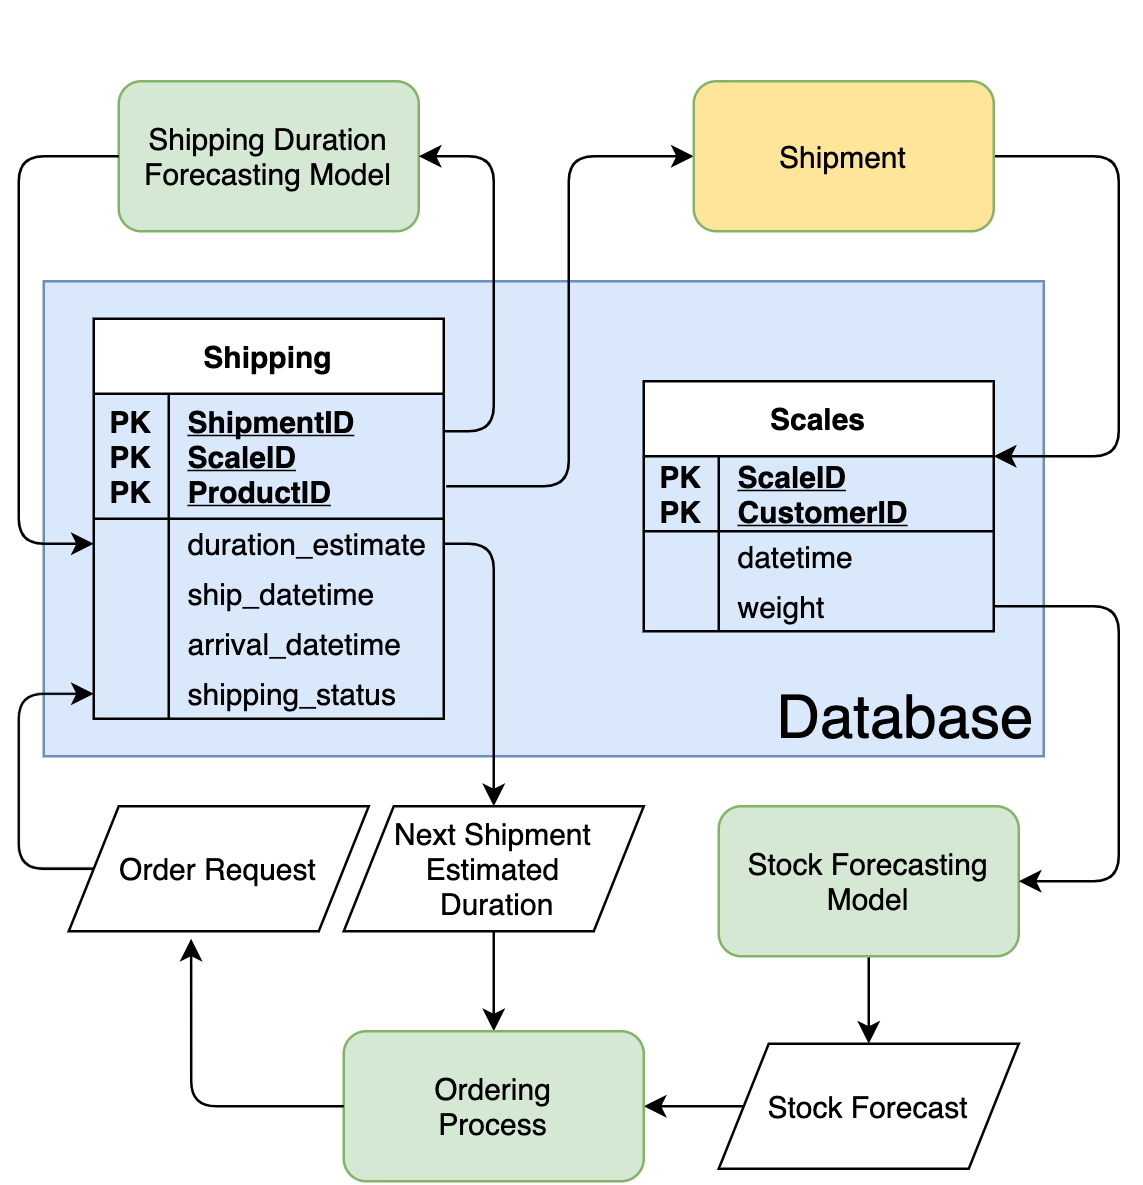

The diagram above was exported from draw.io. Its source (the exported page's mxGraphModel, read from the mxfile embedded in the PNG):
<mxGraphModel dx="1207" dy="682" grid="1" gridSize="10" guides="1" tooltips="1" connect="1" arrows="1" fold="1" page="1" pageScale="1" pageWidth="1169" pageHeight="827" math="0" shadow="0">
  <root>
    <mxCell id="8GNA8KY_6oyrEaq26eYZ-0" />
    <mxCell id="8GNA8KY_6oyrEaq26eYZ-1" parent="8GNA8KY_6oyrEaq26eYZ-0" />
    <mxCell id="8GNA8KY_6oyrEaq26eYZ-2" value="" style="rounded=0;whiteSpace=wrap;html=1;fillColor=#dae8fc;strokeColor=#6c8ebf;" vertex="1" parent="8GNA8KY_6oyrEaq26eYZ-1">
      <mxGeometry x="380" y="240" width="400" height="190" as="geometry" />
    </mxCell>
    <mxCell id="8GNA8KY_6oyrEaq26eYZ-4" style="edgeStyle=orthogonalEdgeStyle;rounded=0;orthogonalLoop=1;jettySize=auto;html=1;exitX=0.5;exitY=1;exitDx=0;exitDy=0;entryX=0.5;entryY=0;entryDx=0;entryDy=0;" edge="1" parent="8GNA8KY_6oyrEaq26eYZ-1" source="8GNA8KY_6oyrEaq26eYZ-5" target="8GNA8KY_6oyrEaq26eYZ-20">
      <mxGeometry relative="1" as="geometry" />
    </mxCell>
    <mxCell id="8GNA8KY_6oyrEaq26eYZ-5" value="Stock Forecasting Model" style="rounded=1;whiteSpace=wrap;html=1;fillColor=#d5e8d4;strokeColor=#82b366;" vertex="1" parent="8GNA8KY_6oyrEaq26eYZ-1">
      <mxGeometry x="650" y="450" width="120" height="60" as="geometry" />
    </mxCell>
    <mxCell id="8GNA8KY_6oyrEaq26eYZ-19" style="edgeStyle=none;rounded=0;orthogonalLoop=1;jettySize=auto;html=1;exitX=0;exitY=0.5;exitDx=0;exitDy=0;entryX=1;entryY=0.5;entryDx=0;entryDy=0;" edge="1" parent="8GNA8KY_6oyrEaq26eYZ-1" source="8GNA8KY_6oyrEaq26eYZ-20" target="lCFl0bGbvqSZ5iNZ5zWu-9">
      <mxGeometry relative="1" as="geometry">
        <mxPoint x="610" y="570" as="targetPoint" />
      </mxGeometry>
    </mxCell>
    <mxCell id="8GNA8KY_6oyrEaq26eYZ-20" value="Stock Forecast" style="shape=parallelogram;perimeter=parallelogramPerimeter;whiteSpace=wrap;html=1;fixedSize=1;fillColor=#FFFFFF;gradientColor=none;" vertex="1" parent="8GNA8KY_6oyrEaq26eYZ-1">
      <mxGeometry x="650" y="545" width="120" height="50" as="geometry" />
    </mxCell>
    <mxCell id="8GNA8KY_6oyrEaq26eYZ-63" style="edgeStyle=orthogonalEdgeStyle;rounded=0;orthogonalLoop=1;jettySize=auto;html=1;exitX=0.5;exitY=1;exitDx=0;exitDy=0;entryX=0.5;entryY=0;entryDx=0;entryDy=0;" edge="1" parent="8GNA8KY_6oyrEaq26eYZ-1" source="8GNA8KY_6oyrEaq26eYZ-24">
      <mxGeometry relative="1" as="geometry">
        <mxPoint x="560" y="540" as="targetPoint" />
      </mxGeometry>
    </mxCell>
    <mxCell id="8GNA8KY_6oyrEaq26eYZ-24" value="Next Shipment Estimated&lt;br&gt;&amp;nbsp;Duration" style="shape=parallelogram;perimeter=parallelogramPerimeter;whiteSpace=wrap;html=1;fixedSize=1;fillColor=#FFFFFF;gradientColor=none;" vertex="1" parent="8GNA8KY_6oyrEaq26eYZ-1">
      <mxGeometry x="500" y="450" width="120" height="50" as="geometry" />
    </mxCell>
    <mxCell id="8GNA8KY_6oyrEaq26eYZ-29" value="Shipping" style="shape=table;startSize=30;container=1;collapsible=1;childLayout=tableLayout;fixedRows=1;rowLines=0;fontStyle=1;align=center;resizeLast=1;fillColor=#FFFFFF;" vertex="1" parent="8GNA8KY_6oyrEaq26eYZ-1">
      <mxGeometry x="400" y="255" width="140" height="160" as="geometry" />
    </mxCell>
    <mxCell id="8GNA8KY_6oyrEaq26eYZ-30" value="" style="shape=partialRectangle;collapsible=0;dropTarget=0;pointerEvents=0;fillColor=none;top=0;left=0;bottom=1;right=0;points=[[0,0.5],[1,0.5]];portConstraint=eastwest;" vertex="1" parent="8GNA8KY_6oyrEaq26eYZ-29">
      <mxGeometry y="30" width="140" height="50" as="geometry" />
    </mxCell>
    <mxCell id="8GNA8KY_6oyrEaq26eYZ-31" value="PK&#10;PK&#10;PK" style="shape=partialRectangle;connectable=0;fillColor=none;top=0;left=0;bottom=0;right=0;fontStyle=1;overflow=hidden;" vertex="1" parent="8GNA8KY_6oyrEaq26eYZ-30">
      <mxGeometry width="30" height="50" as="geometry" />
    </mxCell>
    <mxCell id="8GNA8KY_6oyrEaq26eYZ-32" value="ShipmentID&#10;ScaleID&#10;ProductID" style="shape=partialRectangle;connectable=0;fillColor=none;top=0;left=0;bottom=0;right=0;align=left;spacingLeft=6;fontStyle=5;overflow=hidden;" vertex="1" parent="8GNA8KY_6oyrEaq26eYZ-30">
      <mxGeometry x="30" width="110" height="50" as="geometry" />
    </mxCell>
    <mxCell id="8GNA8KY_6oyrEaq26eYZ-33" value="" style="shape=partialRectangle;collapsible=0;dropTarget=0;pointerEvents=0;fillColor=none;top=0;left=0;bottom=0;right=0;points=[[0,0.5],[1,0.5]];portConstraint=eastwest;" vertex="1" parent="8GNA8KY_6oyrEaq26eYZ-29">
      <mxGeometry y="80" width="140" height="20" as="geometry" />
    </mxCell>
    <mxCell id="8GNA8KY_6oyrEaq26eYZ-34" value="" style="shape=partialRectangle;connectable=0;fillColor=none;top=0;left=0;bottom=0;right=0;editable=1;overflow=hidden;" vertex="1" parent="8GNA8KY_6oyrEaq26eYZ-33">
      <mxGeometry width="30" height="20" as="geometry" />
    </mxCell>
    <mxCell id="8GNA8KY_6oyrEaq26eYZ-35" value="duration_estimate" style="shape=partialRectangle;connectable=0;fillColor=none;top=0;left=0;bottom=0;right=0;align=left;spacingLeft=6;overflow=hidden;" vertex="1" parent="8GNA8KY_6oyrEaq26eYZ-33">
      <mxGeometry x="30" width="110" height="20" as="geometry" />
    </mxCell>
    <mxCell id="8GNA8KY_6oyrEaq26eYZ-36" value="" style="shape=partialRectangle;collapsible=0;dropTarget=0;pointerEvents=0;fillColor=none;top=0;left=0;bottom=0;right=0;points=[[0,0.5],[1,0.5]];portConstraint=eastwest;" vertex="1" parent="8GNA8KY_6oyrEaq26eYZ-29">
      <mxGeometry y="100" width="140" height="20" as="geometry" />
    </mxCell>
    <mxCell id="8GNA8KY_6oyrEaq26eYZ-37" value="" style="shape=partialRectangle;connectable=0;fillColor=none;top=0;left=0;bottom=0;right=0;editable=1;overflow=hidden;" vertex="1" parent="8GNA8KY_6oyrEaq26eYZ-36">
      <mxGeometry width="30" height="20" as="geometry" />
    </mxCell>
    <mxCell id="8GNA8KY_6oyrEaq26eYZ-38" value="ship_datetime" style="shape=partialRectangle;connectable=0;fillColor=none;top=0;left=0;bottom=0;right=0;align=left;spacingLeft=6;overflow=hidden;" vertex="1" parent="8GNA8KY_6oyrEaq26eYZ-36">
      <mxGeometry x="30" width="110" height="20" as="geometry" />
    </mxCell>
    <mxCell id="8GNA8KY_6oyrEaq26eYZ-39" value="" style="shape=partialRectangle;collapsible=0;dropTarget=0;pointerEvents=0;fillColor=none;top=0;left=0;bottom=0;right=0;points=[[0,0.5],[1,0.5]];portConstraint=eastwest;" vertex="1" parent="8GNA8KY_6oyrEaq26eYZ-29">
      <mxGeometry y="120" width="140" height="20" as="geometry" />
    </mxCell>
    <mxCell id="8GNA8KY_6oyrEaq26eYZ-40" value="" style="shape=partialRectangle;connectable=0;fillColor=none;top=0;left=0;bottom=0;right=0;editable=1;overflow=hidden;" vertex="1" parent="8GNA8KY_6oyrEaq26eYZ-39">
      <mxGeometry width="30" height="20" as="geometry" />
    </mxCell>
    <mxCell id="8GNA8KY_6oyrEaq26eYZ-41" value="arrival_datetime" style="shape=partialRectangle;connectable=0;fillColor=none;top=0;left=0;bottom=0;right=0;align=left;spacingLeft=6;overflow=hidden;" vertex="1" parent="8GNA8KY_6oyrEaq26eYZ-39">
      <mxGeometry x="30" width="110" height="20" as="geometry" />
    </mxCell>
    <mxCell id="8GNA8KY_6oyrEaq26eYZ-42" value="" style="shape=partialRectangle;collapsible=0;dropTarget=0;pointerEvents=0;fillColor=none;top=0;left=0;bottom=0;right=0;points=[[0,0.5],[1,0.5]];portConstraint=eastwest;" vertex="1" parent="8GNA8KY_6oyrEaq26eYZ-29">
      <mxGeometry y="140" width="140" height="20" as="geometry" />
    </mxCell>
    <mxCell id="8GNA8KY_6oyrEaq26eYZ-43" value="" style="shape=partialRectangle;connectable=0;fillColor=none;top=0;left=0;bottom=0;right=0;editable=1;overflow=hidden;" vertex="1" parent="8GNA8KY_6oyrEaq26eYZ-42">
      <mxGeometry width="30" height="20" as="geometry" />
    </mxCell>
    <mxCell id="8GNA8KY_6oyrEaq26eYZ-44" value="shipping_status" style="shape=partialRectangle;connectable=0;fillColor=none;top=0;left=0;bottom=0;right=0;align=left;spacingLeft=6;overflow=hidden;" vertex="1" parent="8GNA8KY_6oyrEaq26eYZ-42">
      <mxGeometry x="30" width="110" height="20" as="geometry" />
    </mxCell>
    <mxCell id="8GNA8KY_6oyrEaq26eYZ-46" value="Order Request" style="shape=parallelogram;perimeter=parallelogramPerimeter;whiteSpace=wrap;html=1;fixedSize=1;fillColor=#FFFFFF;gradientColor=none;" vertex="1" parent="8GNA8KY_6oyrEaq26eYZ-1">
      <mxGeometry x="390" y="450" width="120" height="50" as="geometry" />
    </mxCell>
    <mxCell id="8GNA8KY_6oyrEaq26eYZ-55" style="edgeStyle=none;rounded=0;orthogonalLoop=1;jettySize=auto;html=1;exitX=0.25;exitY=1;exitDx=0;exitDy=0;" edge="1" parent="8GNA8KY_6oyrEaq26eYZ-1">
      <mxGeometry relative="1" as="geometry">
        <mxPoint x="450" y="135" as="sourcePoint" />
        <mxPoint x="450" y="135" as="targetPoint" />
      </mxGeometry>
    </mxCell>
    <mxCell id="8GNA8KY_6oyrEaq26eYZ-9" value="Scales" style="shape=table;startSize=30;container=1;collapsible=1;childLayout=tableLayout;fixedRows=1;rowLines=0;fontStyle=1;align=center;resizeLast=1;fillColor=#FFFFFF;gradientColor=#ffffff;" vertex="1" parent="8GNA8KY_6oyrEaq26eYZ-1">
      <mxGeometry x="620" y="280" width="140" height="100" as="geometry" />
    </mxCell>
    <mxCell id="8GNA8KY_6oyrEaq26eYZ-10" value="" style="shape=partialRectangle;collapsible=0;dropTarget=0;pointerEvents=0;fillColor=none;top=0;left=0;bottom=1;right=0;points=[[0,0.5],[1,0.5]];portConstraint=eastwest;" vertex="1" parent="8GNA8KY_6oyrEaq26eYZ-9">
      <mxGeometry y="30" width="140" height="30" as="geometry" />
    </mxCell>
    <mxCell id="8GNA8KY_6oyrEaq26eYZ-11" value="PK&#10;PK" style="shape=partialRectangle;connectable=0;fillColor=none;top=0;left=0;bottom=0;right=0;fontStyle=1;overflow=hidden;" vertex="1" parent="8GNA8KY_6oyrEaq26eYZ-10">
      <mxGeometry width="30" height="30" as="geometry" />
    </mxCell>
    <mxCell id="8GNA8KY_6oyrEaq26eYZ-12" value="ScaleID&#10;CustomerID" style="shape=partialRectangle;connectable=0;fillColor=none;top=0;left=0;bottom=0;right=0;align=left;spacingLeft=6;fontStyle=5;overflow=hidden;" vertex="1" parent="8GNA8KY_6oyrEaq26eYZ-10">
      <mxGeometry x="30" width="110" height="30" as="geometry" />
    </mxCell>
    <mxCell id="8GNA8KY_6oyrEaq26eYZ-13" value="" style="shape=partialRectangle;collapsible=0;dropTarget=0;pointerEvents=0;fillColor=none;top=0;left=0;bottom=0;right=0;points=[[0,0.5],[1,0.5]];portConstraint=eastwest;" vertex="1" parent="8GNA8KY_6oyrEaq26eYZ-9">
      <mxGeometry y="60" width="140" height="20" as="geometry" />
    </mxCell>
    <mxCell id="8GNA8KY_6oyrEaq26eYZ-14" value="" style="shape=partialRectangle;connectable=0;fillColor=none;top=0;left=0;bottom=0;right=0;editable=1;overflow=hidden;" vertex="1" parent="8GNA8KY_6oyrEaq26eYZ-13">
      <mxGeometry width="30" height="20" as="geometry" />
    </mxCell>
    <mxCell id="8GNA8KY_6oyrEaq26eYZ-15" value="datetime" style="shape=partialRectangle;connectable=0;fillColor=none;top=0;left=0;bottom=0;right=0;align=left;spacingLeft=6;overflow=hidden;" vertex="1" parent="8GNA8KY_6oyrEaq26eYZ-13">
      <mxGeometry x="30" width="110" height="20" as="geometry" />
    </mxCell>
    <mxCell id="8GNA8KY_6oyrEaq26eYZ-16" value="" style="shape=partialRectangle;collapsible=0;dropTarget=0;pointerEvents=0;fillColor=none;top=0;left=0;bottom=0;right=0;points=[[0,0.5],[1,0.5]];portConstraint=eastwest;" vertex="1" parent="8GNA8KY_6oyrEaq26eYZ-9">
      <mxGeometry y="80" width="140" height="20" as="geometry" />
    </mxCell>
    <mxCell id="8GNA8KY_6oyrEaq26eYZ-17" value="" style="shape=partialRectangle;connectable=0;fillColor=none;top=0;left=0;bottom=0;right=0;editable=1;overflow=hidden;" vertex="1" parent="8GNA8KY_6oyrEaq26eYZ-16">
      <mxGeometry width="30" height="20" as="geometry" />
    </mxCell>
    <mxCell id="8GNA8KY_6oyrEaq26eYZ-18" value="weight" style="shape=partialRectangle;connectable=0;fillColor=none;top=0;left=0;bottom=0;right=0;align=left;spacingLeft=6;overflow=hidden;" vertex="1" parent="8GNA8KY_6oyrEaq26eYZ-16">
      <mxGeometry x="30" width="110" height="20" as="geometry" />
    </mxCell>
    <mxCell id="8GNA8KY_6oyrEaq26eYZ-64" value="" style="endArrow=classic;html=1;entryX=0.5;entryY=0;entryDx=0;entryDy=0;exitX=1;exitY=0.5;exitDx=0;exitDy=0;" edge="1" parent="8GNA8KY_6oyrEaq26eYZ-1" source="8GNA8KY_6oyrEaq26eYZ-33" target="8GNA8KY_6oyrEaq26eYZ-24">
      <mxGeometry width="50" height="50" relative="1" as="geometry">
        <mxPoint x="480" y="540" as="sourcePoint" />
        <mxPoint x="530" y="490" as="targetPoint" />
        <Array as="points">
          <mxPoint x="560" y="345" />
        </Array>
      </mxGeometry>
    </mxCell>
    <mxCell id="8GNA8KY_6oyrEaq26eYZ-69" value="" style="endArrow=classic;html=1;entryX=1;entryY=0.5;entryDx=0;entryDy=0;exitX=1;exitY=0.5;exitDx=0;exitDy=0;" edge="1" parent="8GNA8KY_6oyrEaq26eYZ-1" source="8GNA8KY_6oyrEaq26eYZ-16" target="8GNA8KY_6oyrEaq26eYZ-5">
      <mxGeometry width="50" height="50" relative="1" as="geometry">
        <mxPoint x="860" y="370" as="sourcePoint" />
        <mxPoint x="770" y="475" as="targetPoint" />
        <Array as="points">
          <mxPoint x="810" y="370" />
          <mxPoint x="810" y="480" />
        </Array>
      </mxGeometry>
    </mxCell>
    <mxCell id="8GNA8KY_6oyrEaq26eYZ-70" value="Shipping Duration&lt;br&gt;Forecasting Model" style="rounded=1;whiteSpace=wrap;html=1;fillColor=#d5e8d4;strokeColor=#82b366;" vertex="1" parent="8GNA8KY_6oyrEaq26eYZ-1">
      <mxGeometry x="410" y="160" width="120" height="60" as="geometry" />
    </mxCell>
    <mxCell id="8GNA8KY_6oyrEaq26eYZ-72" value="" style="endArrow=classic;html=1;exitX=0;exitY=0.5;exitDx=0;exitDy=0;" edge="1" parent="8GNA8KY_6oyrEaq26eYZ-1" source="8GNA8KY_6oyrEaq26eYZ-46" target="8GNA8KY_6oyrEaq26eYZ-42">
      <mxGeometry width="50" height="50" relative="1" as="geometry">
        <mxPoint x="450" y="520" as="sourcePoint" />
        <mxPoint x="470" y="480" as="targetPoint" />
        <Array as="points">
          <mxPoint x="370" y="475" />
          <mxPoint x="370" y="405" />
        </Array>
      </mxGeometry>
    </mxCell>
    <mxCell id="lCFl0bGbvqSZ5iNZ5zWu-2" value="" style="endArrow=classic;html=1;exitX=0;exitY=0.5;exitDx=0;exitDy=0;entryX=0;entryY=0.5;entryDx=0;entryDy=0;" edge="1" parent="8GNA8KY_6oyrEaq26eYZ-1" source="8GNA8KY_6oyrEaq26eYZ-70" target="8GNA8KY_6oyrEaq26eYZ-33">
      <mxGeometry width="50" height="50" relative="1" as="geometry">
        <mxPoint x="420" y="270" as="sourcePoint" />
        <mxPoint x="370" y="350" as="targetPoint" />
        <Array as="points">
          <mxPoint x="370" y="190" />
          <mxPoint x="370" y="345" />
        </Array>
      </mxGeometry>
    </mxCell>
    <mxCell id="lCFl0bGbvqSZ5iNZ5zWu-3" value="" style="endArrow=classic;html=1;entryX=1;entryY=0.5;entryDx=0;entryDy=0;" edge="1" parent="8GNA8KY_6oyrEaq26eYZ-1" target="8GNA8KY_6oyrEaq26eYZ-70">
      <mxGeometry width="50" height="50" relative="1" as="geometry">
        <mxPoint x="540" y="300" as="sourcePoint" />
        <mxPoint x="590" y="250" as="targetPoint" />
        <Array as="points">
          <mxPoint x="560" y="300" />
          <mxPoint x="560" y="190" />
        </Array>
      </mxGeometry>
    </mxCell>
    <mxCell id="lCFl0bGbvqSZ5iNZ5zWu-5" value="" style="endArrow=classic;html=1;entryX=1;entryY=0;entryDx=0;entryDy=0;exitX=1;exitY=0.5;exitDx=0;exitDy=0;entryPerimeter=0;" edge="1" parent="8GNA8KY_6oyrEaq26eYZ-1" source="lCFl0bGbvqSZ5iNZ5zWu-8" target="8GNA8KY_6oyrEaq26eYZ-10">
      <mxGeometry width="50" height="50" relative="1" as="geometry">
        <mxPoint x="750" y="200" as="sourcePoint" />
        <mxPoint x="770" y="310" as="targetPoint" />
        <Array as="points">
          <mxPoint x="810" y="190" />
          <mxPoint x="810" y="310" />
        </Array>
      </mxGeometry>
    </mxCell>
    <mxCell id="lCFl0bGbvqSZ5iNZ5zWu-7" value="" style="endArrow=classic;html=1;exitX=1.007;exitY=0.74;exitDx=0;exitDy=0;exitPerimeter=0;entryX=0;entryY=0.5;entryDx=0;entryDy=0;" edge="1" parent="8GNA8KY_6oyrEaq26eYZ-1" source="8GNA8KY_6oyrEaq26eYZ-30" target="lCFl0bGbvqSZ5iNZ5zWu-8">
      <mxGeometry width="50" height="50" relative="1" as="geometry">
        <mxPoint x="280" y="430" as="sourcePoint" />
        <mxPoint x="650" y="195" as="targetPoint" />
        <Array as="points">
          <mxPoint x="590" y="322" />
          <mxPoint x="590" y="190" />
        </Array>
      </mxGeometry>
    </mxCell>
    <mxCell id="lCFl0bGbvqSZ5iNZ5zWu-8" value="Shipment" style="rounded=1;whiteSpace=wrap;html=1;fillColor=#FFE599;strokeColor=#82b366;" vertex="1" parent="8GNA8KY_6oyrEaq26eYZ-1">
      <mxGeometry x="640" y="160" width="120" height="60" as="geometry" />
    </mxCell>
    <mxCell id="lCFl0bGbvqSZ5iNZ5zWu-9" value="Ordering&lt;br&gt;Process" style="rounded=1;whiteSpace=wrap;html=1;fillColor=#d5e8d4;strokeColor=#82b366;" vertex="1" parent="8GNA8KY_6oyrEaq26eYZ-1">
      <mxGeometry x="500" y="540" width="120" height="60" as="geometry" />
    </mxCell>
    <mxCell id="lCFl0bGbvqSZ5iNZ5zWu-10" value="" style="endArrow=classic;html=1;entryX=0.408;entryY=1.06;entryDx=0;entryDy=0;entryPerimeter=0;exitX=0;exitY=0.5;exitDx=0;exitDy=0;" edge="1" parent="8GNA8KY_6oyrEaq26eYZ-1" source="lCFl0bGbvqSZ5iNZ5zWu-9" target="8GNA8KY_6oyrEaq26eYZ-46">
      <mxGeometry width="50" height="50" relative="1" as="geometry">
        <mxPoint x="350" y="580" as="sourcePoint" />
        <mxPoint x="400" y="530" as="targetPoint" />
        <Array as="points">
          <mxPoint x="439" y="570" />
        </Array>
      </mxGeometry>
    </mxCell>
    <mxCell id="uFd6_3R-EUS7hUFf9aCT-0" value="&lt;font style=&quot;font-size: 24px&quot;&gt;Database&lt;/font&gt;" style="text;html=1;strokeColor=none;fillColor=none;align=center;verticalAlign=middle;whiteSpace=wrap;rounded=0;" vertex="1" parent="8GNA8KY_6oyrEaq26eYZ-1">
      <mxGeometry x="670" y="401" width="110" height="25" as="geometry" />
    </mxCell>
  </root>
</mxGraphModel>